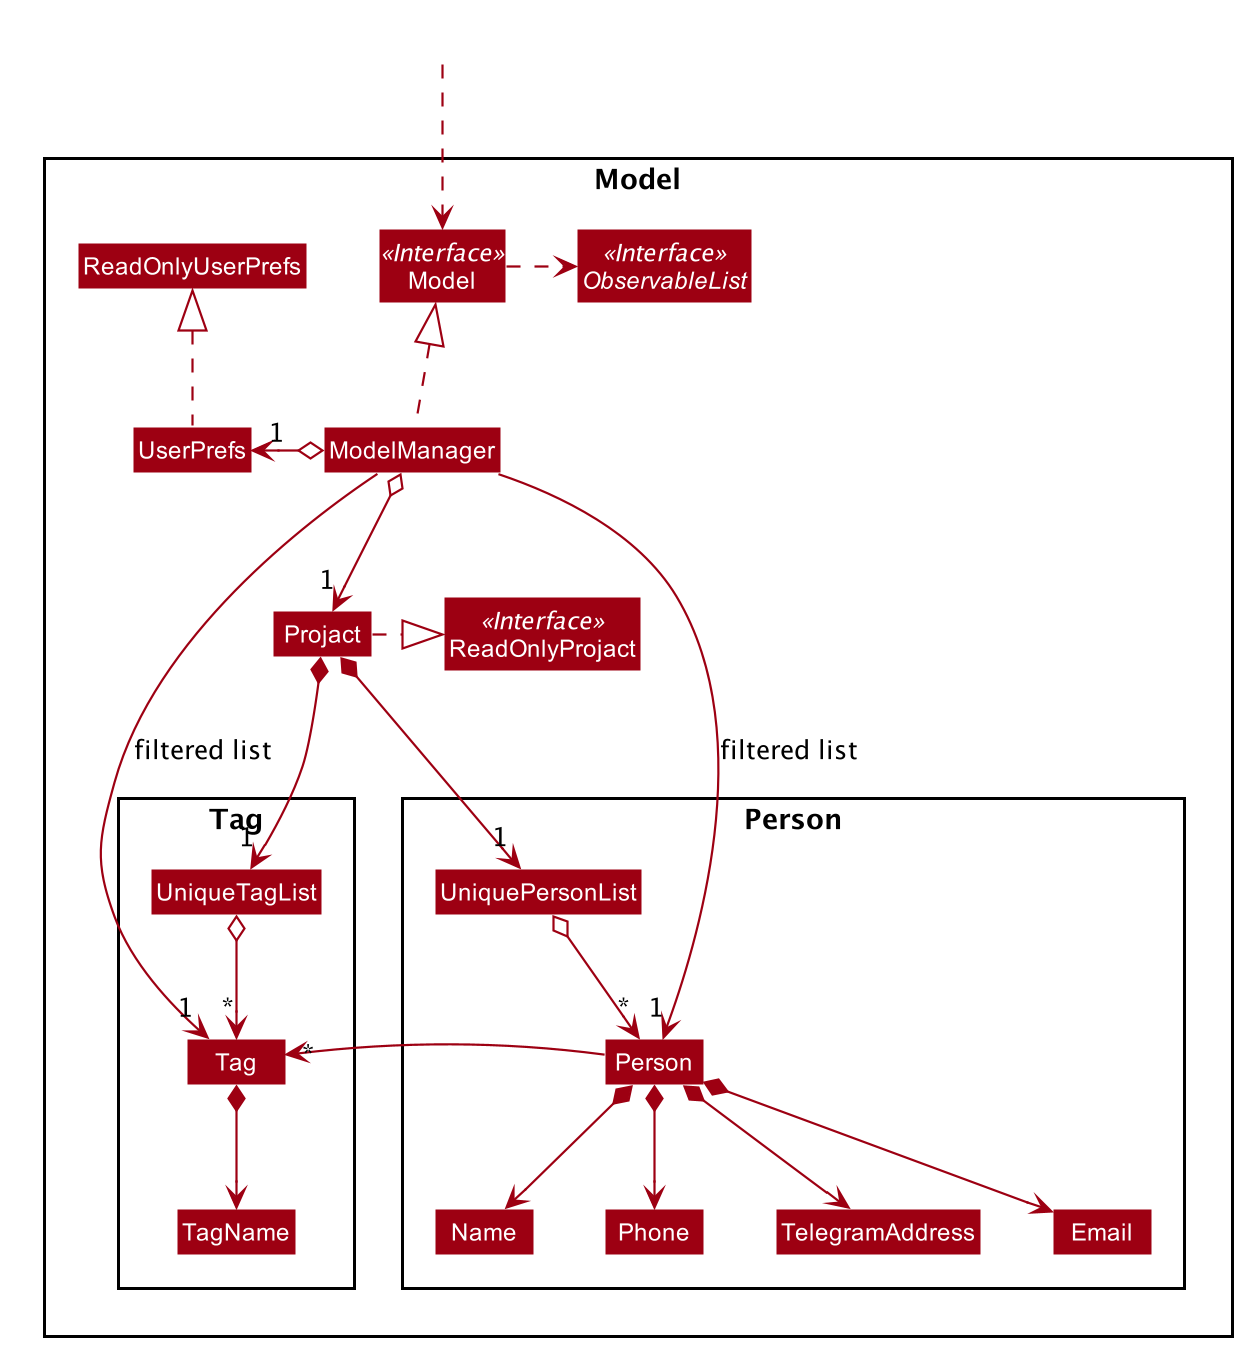

The diagram above was rendered by PlantUML. Its source (embedded in the PNG):
@startuml








skinparam BackgroundColor #FFFFFFF

skinparam Shadowing false

skinparam Class {
    FontColor #FFFFFF
    BorderThickness 1
    BorderColor #FFFFFF
    StereotypeFontColor #FFFFFF
    FontName Arial
}

skinparam Actor {
    BorderColor #000000
    Color #000000
    FontName Arial
}

skinparam Sequence {
    MessageAlign center
    BoxFontSize 15
    BoxPadding 0
    BoxFontColor #FFFFFF
    FontName Arial
}

skinparam Participant {
    FontColor #FFFFFFF
    Padding 20
}

skinparam MinClassWidth 50
skinparam ParticipantPadding 10
skinparam Shadowing false
skinparam DefaultTextAlignment center
skinparam packageStyle Rectangle

hide footbox
hide members
hide circle
skinparam arrowThickness 1.1
skinparam arrowColor #9D0012
skinparam classBackgroundColor #9D0012

Package Model <<Rectangle>>{
Interface ReadOnlyProjact <<Interface>>
Interface Model <<Interface>>
Interface ObservableList <<Interface>>
Class Projact
Class ReadOnlyProjact
Class Model
Class ModelManager
Class UserPrefs
Class ReadOnlyUserPrefs

Package Person {
Class Person
Class Email
Class Name
Class Phone
Class TelegramAddress
Class UniquePersonList
}

Package Tag {
Class Tag
Class TagName
Class UniqueTagList
}
}

Class HiddenOutside #FFFFFF
HiddenOutside ..> Model

Projact .right.|> ReadOnlyProjact

ModelManager .up.|> Model
Model .right.> ObservableList
ModelManager o--> "1" Projact
ModelManager o-left-> "1" UserPrefs
UserPrefs .up.|> ReadOnlyUserPrefs

Projact *--> "1" UniquePersonList
UniquePersonList o--> "*" Person
Person *--> Name
Person *--> Phone
Person *--> Email
Person *--> TelegramAddress
Person --> "*" Tag

Name -[hidden]right-> Phone
Phone -[hidden]right-> TelegramAddress
TelegramAddress -[hidden]right-> Email

Projact *--> "1" UniqueTagList
UniqueTagList o--> "*" Tag
Tag *--> TagName

UniquePersonList -[hidden]left-> UniqueTagList

ModelManager -->"1" Person : filtered list
ModelManager -->"1" Tag : filtered list
@enduml